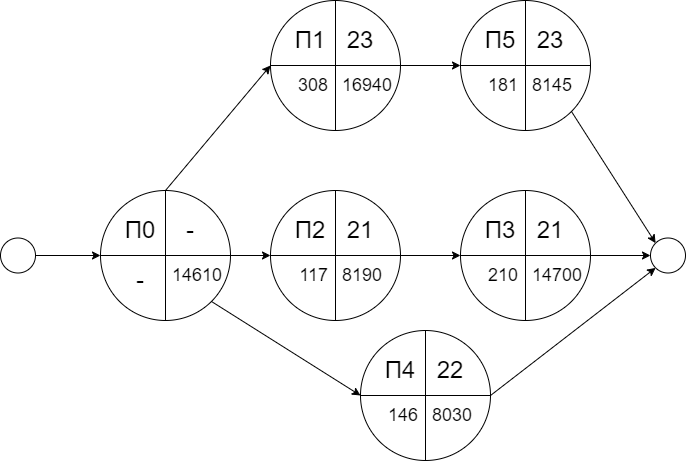

The diagram above was exported from draw.io. Its source (the exported page's mxGraphModel, read from the mxfile embedded in the PNG):
<mxGraphModel dx="877" dy="514" grid="1" gridSize="10" guides="1" tooltips="1" connect="1" arrows="1" fold="1" page="1" pageScale="1" pageWidth="1169" pageHeight="827" math="0" shadow="0">
  <root>
    <mxCell id="0" />
    <mxCell id="1" parent="0" />
    <mxCell id="ekhMy3ZcBeFL5dOao0uK-140" value="" style="endArrow=classic;html=1;rounded=0;exitX=1;exitY=0.5;exitDx=0;exitDy=0;entryX=0;entryY=0.5;entryDx=0;entryDy=0;" edge="1" parent="1">
      <mxGeometry width="50" height="50" relative="1" as="geometry">
        <mxPoint x="229.99999999999864" y="415" as="sourcePoint" />
        <mxPoint x="299.99999999999864" y="415" as="targetPoint" />
      </mxGeometry>
    </mxCell>
    <mxCell id="ekhMy3ZcBeFL5dOao0uK-141" value="" style="ellipse;whiteSpace=wrap;html=1;aspect=fixed;" vertex="1" parent="1">
      <mxGeometry x="200" y="397.5" width="35" height="35" as="geometry" />
    </mxCell>
    <mxCell id="ekhMy3ZcBeFL5dOao0uK-142" value="" style="endArrow=classic;html=1;rounded=0;exitX=1;exitY=0.5;exitDx=0;exitDy=0;entryX=0;entryY=0.5;entryDx=0;entryDy=0;" edge="1" parent="1" source="ekhMy3ZcBeFL5dOao0uK-145" target="ekhMy3ZcBeFL5dOao0uK-157">
      <mxGeometry width="50" height="50" relative="1" as="geometry">
        <mxPoint x="410.9619407771286" y="369.03805922287154" as="sourcePoint" />
        <mxPoint x="529.0380592228753" y="310.9619407771247" as="targetPoint" />
      </mxGeometry>
    </mxCell>
    <mxCell id="ekhMy3ZcBeFL5dOao0uK-143" value="" style="ellipse;whiteSpace=wrap;html=1;aspect=fixed;" vertex="1" parent="1">
      <mxGeometry x="850" y="397.5" width="35" height="35" as="geometry" />
    </mxCell>
    <mxCell id="ekhMy3ZcBeFL5dOao0uK-144" value="" style="endArrow=classic;html=1;rounded=0;exitX=1;exitY=0.5;exitDx=0;exitDy=0;entryX=0;entryY=0.5;entryDx=0;entryDy=0;" edge="1" parent="1" source="ekhMy3ZcBeFL5dOao0uK-151" target="ekhMy3ZcBeFL5dOao0uK-143">
      <mxGeometry width="50" height="50" relative="1" as="geometry">
        <mxPoint x="639.9999999999984" y="415" as="sourcePoint" />
        <mxPoint x="540" y="340" as="targetPoint" />
      </mxGeometry>
    </mxCell>
    <mxCell id="ekhMy3ZcBeFL5dOao0uK-145" value="" style="ellipse;whiteSpace=wrap;html=1;aspect=fixed;" vertex="1" parent="1">
      <mxGeometry x="300" y="350" width="130" height="130" as="geometry" />
    </mxCell>
    <mxCell id="ekhMy3ZcBeFL5dOao0uK-146" value="" style="endArrow=none;html=1;rounded=0;exitX=0;exitY=0.5;exitDx=0;exitDy=0;entryX=1;entryY=0.5;entryDx=0;entryDy=0;" edge="1" parent="1" source="ekhMy3ZcBeFL5dOao0uK-145" target="ekhMy3ZcBeFL5dOao0uK-145">
      <mxGeometry width="50" height="50" relative="1" as="geometry">
        <mxPoint x="390" y="460" as="sourcePoint" />
        <mxPoint x="440" y="410" as="targetPoint" />
      </mxGeometry>
    </mxCell>
    <mxCell id="ekhMy3ZcBeFL5dOao0uK-147" value="" style="endArrow=none;html=1;rounded=0;exitX=0.5;exitY=1;exitDx=0;exitDy=0;entryX=0.5;entryY=0;entryDx=0;entryDy=0;" edge="1" parent="1" source="ekhMy3ZcBeFL5dOao0uK-145" target="ekhMy3ZcBeFL5dOao0uK-145">
      <mxGeometry width="50" height="50" relative="1" as="geometry">
        <mxPoint x="390" y="460" as="sourcePoint" />
        <mxPoint x="365" y="415" as="targetPoint" />
      </mxGeometry>
    </mxCell>
    <mxCell id="ekhMy3ZcBeFL5dOao0uK-148" value="&lt;span style=&quot;font-size: 24px;&quot;&gt;П0&lt;/span&gt;" style="text;html=1;strokeColor=none;fillColor=none;align=center;verticalAlign=middle;whiteSpace=wrap;rounded=0;" vertex="1" parent="1">
      <mxGeometry x="320" y="370" width="40" height="40" as="geometry" />
    </mxCell>
    <mxCell id="ekhMy3ZcBeFL5dOao0uK-149" value="&lt;font style=&quot;font-size: 18px;&quot;&gt;14610&lt;/font&gt;" style="text;html=1;strokeColor=none;fillColor=none;align=left;verticalAlign=middle;whiteSpace=wrap;rounded=0;" vertex="1" parent="1">
      <mxGeometry x="370" y="420" width="60" height="30" as="geometry" />
    </mxCell>
    <mxCell id="ekhMy3ZcBeFL5dOao0uK-150" value="&lt;span style=&quot;font-size: 24px;&quot;&gt;-&lt;/span&gt;" style="text;html=1;strokeColor=none;fillColor=none;align=center;verticalAlign=middle;whiteSpace=wrap;rounded=0;" vertex="1" parent="1">
      <mxGeometry x="370" y="370" width="40" height="40" as="geometry" />
    </mxCell>
    <mxCell id="ekhMy3ZcBeFL5dOao0uK-151" value="" style="ellipse;whiteSpace=wrap;html=1;aspect=fixed;" vertex="1" parent="1">
      <mxGeometry x="660" y="350" width="130" height="130" as="geometry" />
    </mxCell>
    <mxCell id="ekhMy3ZcBeFL5dOao0uK-152" value="" style="endArrow=none;html=1;rounded=0;exitX=0;exitY=0.5;exitDx=0;exitDy=0;entryX=1;entryY=0.5;entryDx=0;entryDy=0;" edge="1" parent="1" source="ekhMy3ZcBeFL5dOao0uK-151" target="ekhMy3ZcBeFL5dOao0uK-151">
      <mxGeometry width="50" height="50" relative="1" as="geometry">
        <mxPoint x="750" y="460" as="sourcePoint" />
        <mxPoint x="800" y="410" as="targetPoint" />
      </mxGeometry>
    </mxCell>
    <mxCell id="ekhMy3ZcBeFL5dOao0uK-153" value="" style="endArrow=none;html=1;rounded=0;exitX=0.5;exitY=1;exitDx=0;exitDy=0;entryX=0.5;entryY=0;entryDx=0;entryDy=0;" edge="1" parent="1" source="ekhMy3ZcBeFL5dOao0uK-151" target="ekhMy3ZcBeFL5dOao0uK-151">
      <mxGeometry width="50" height="50" relative="1" as="geometry">
        <mxPoint x="750" y="460" as="sourcePoint" />
        <mxPoint x="725" y="415" as="targetPoint" />
      </mxGeometry>
    </mxCell>
    <mxCell id="ekhMy3ZcBeFL5dOao0uK-154" value="&lt;span style=&quot;font-size: 24px;&quot;&gt;П3&lt;/span&gt;" style="text;html=1;strokeColor=none;fillColor=none;align=center;verticalAlign=middle;whiteSpace=wrap;rounded=0;" vertex="1" parent="1">
      <mxGeometry x="680" y="370" width="40" height="40" as="geometry" />
    </mxCell>
    <mxCell id="ekhMy3ZcBeFL5dOao0uK-155" value="&lt;font style=&quot;font-size: 18px;&quot;&gt;14700&lt;/font&gt;" style="text;html=1;strokeColor=none;fillColor=none;align=left;verticalAlign=middle;whiteSpace=wrap;rounded=0;" vertex="1" parent="1">
      <mxGeometry x="730" y="420" width="60" height="30" as="geometry" />
    </mxCell>
    <mxCell id="ekhMy3ZcBeFL5dOao0uK-156" value="&lt;span style=&quot;font-size: 24px;&quot;&gt;21&lt;br&gt;&lt;/span&gt;" style="text;html=1;strokeColor=none;fillColor=none;align=center;verticalAlign=middle;whiteSpace=wrap;rounded=0;" vertex="1" parent="1">
      <mxGeometry x="730" y="370" width="40" height="40" as="geometry" />
    </mxCell>
    <mxCell id="ekhMy3ZcBeFL5dOao0uK-157" value="" style="ellipse;whiteSpace=wrap;html=1;aspect=fixed;" vertex="1" parent="1">
      <mxGeometry x="470" y="350" width="130" height="130" as="geometry" />
    </mxCell>
    <mxCell id="ekhMy3ZcBeFL5dOao0uK-158" value="" style="endArrow=none;html=1;rounded=0;exitX=0;exitY=0.5;exitDx=0;exitDy=0;entryX=1;entryY=0.5;entryDx=0;entryDy=0;" edge="1" parent="1" source="ekhMy3ZcBeFL5dOao0uK-157" target="ekhMy3ZcBeFL5dOao0uK-157">
      <mxGeometry width="50" height="50" relative="1" as="geometry">
        <mxPoint x="560" y="460" as="sourcePoint" />
        <mxPoint x="610" y="410" as="targetPoint" />
      </mxGeometry>
    </mxCell>
    <mxCell id="ekhMy3ZcBeFL5dOao0uK-159" value="" style="endArrow=none;html=1;rounded=0;exitX=0.5;exitY=1;exitDx=0;exitDy=0;entryX=0.5;entryY=0;entryDx=0;entryDy=0;" edge="1" parent="1" source="ekhMy3ZcBeFL5dOao0uK-157" target="ekhMy3ZcBeFL5dOao0uK-157">
      <mxGeometry width="50" height="50" relative="1" as="geometry">
        <mxPoint x="560" y="460" as="sourcePoint" />
        <mxPoint x="535" y="415" as="targetPoint" />
      </mxGeometry>
    </mxCell>
    <mxCell id="ekhMy3ZcBeFL5dOao0uK-160" value="&lt;span style=&quot;font-size: 24px;&quot;&gt;П2&lt;/span&gt;" style="text;html=1;strokeColor=none;fillColor=none;align=center;verticalAlign=middle;whiteSpace=wrap;rounded=0;" vertex="1" parent="1">
      <mxGeometry x="490" y="370" width="40" height="40" as="geometry" />
    </mxCell>
    <mxCell id="ekhMy3ZcBeFL5dOao0uK-161" value="&lt;font style=&quot;font-size: 18px;&quot;&gt;8190&lt;/font&gt;" style="text;html=1;strokeColor=none;fillColor=none;align=left;verticalAlign=middle;whiteSpace=wrap;rounded=0;" vertex="1" parent="1">
      <mxGeometry x="540" y="420" width="60" height="30" as="geometry" />
    </mxCell>
    <mxCell id="ekhMy3ZcBeFL5dOao0uK-162" value="&lt;span style=&quot;font-size: 24px;&quot;&gt;21&lt;/span&gt;" style="text;html=1;strokeColor=none;fillColor=none;align=center;verticalAlign=middle;whiteSpace=wrap;rounded=0;" vertex="1" parent="1">
      <mxGeometry x="540" y="370" width="40" height="40" as="geometry" />
    </mxCell>
    <mxCell id="ekhMy3ZcBeFL5dOao0uK-163" value="" style="ellipse;whiteSpace=wrap;html=1;aspect=fixed;" vertex="1" parent="1">
      <mxGeometry x="470" y="160" width="130" height="130" as="geometry" />
    </mxCell>
    <mxCell id="ekhMy3ZcBeFL5dOao0uK-164" value="" style="endArrow=none;html=1;rounded=0;exitX=0;exitY=0.5;exitDx=0;exitDy=0;entryX=1;entryY=0.5;entryDx=0;entryDy=0;" edge="1" parent="1" source="ekhMy3ZcBeFL5dOao0uK-163" target="ekhMy3ZcBeFL5dOao0uK-163">
      <mxGeometry width="50" height="50" relative="1" as="geometry">
        <mxPoint x="560" y="270" as="sourcePoint" />
        <mxPoint x="610" y="220" as="targetPoint" />
      </mxGeometry>
    </mxCell>
    <mxCell id="ekhMy3ZcBeFL5dOao0uK-165" value="" style="endArrow=none;html=1;rounded=0;exitX=0.5;exitY=1;exitDx=0;exitDy=0;entryX=0.5;entryY=0;entryDx=0;entryDy=0;" edge="1" parent="1" source="ekhMy3ZcBeFL5dOao0uK-163" target="ekhMy3ZcBeFL5dOao0uK-163">
      <mxGeometry width="50" height="50" relative="1" as="geometry">
        <mxPoint x="560" y="270" as="sourcePoint" />
        <mxPoint x="535" y="225" as="targetPoint" />
      </mxGeometry>
    </mxCell>
    <mxCell id="ekhMy3ZcBeFL5dOao0uK-166" value="&lt;span style=&quot;font-size: 24px;&quot;&gt;П1&lt;/span&gt;" style="text;html=1;strokeColor=none;fillColor=none;align=center;verticalAlign=middle;whiteSpace=wrap;rounded=0;" vertex="1" parent="1">
      <mxGeometry x="490" y="180" width="40" height="40" as="geometry" />
    </mxCell>
    <mxCell id="ekhMy3ZcBeFL5dOao0uK-167" value="&lt;font style=&quot;font-size: 18px;&quot;&gt;16940&lt;/font&gt;" style="text;html=1;strokeColor=none;fillColor=none;align=left;verticalAlign=middle;whiteSpace=wrap;rounded=0;" vertex="1" parent="1">
      <mxGeometry x="540" y="230" width="60" height="30" as="geometry" />
    </mxCell>
    <mxCell id="ekhMy3ZcBeFL5dOao0uK-168" value="&lt;span style=&quot;font-size: 24px;&quot;&gt;23&lt;br&gt;&lt;/span&gt;" style="text;html=1;strokeColor=none;fillColor=none;align=center;verticalAlign=middle;whiteSpace=wrap;rounded=0;" vertex="1" parent="1">
      <mxGeometry x="540" y="180" width="40" height="40" as="geometry" />
    </mxCell>
    <mxCell id="ekhMy3ZcBeFL5dOao0uK-169" value="" style="ellipse;whiteSpace=wrap;html=1;aspect=fixed;" vertex="1" parent="1">
      <mxGeometry x="560" y="490" width="130" height="130" as="geometry" />
    </mxCell>
    <mxCell id="ekhMy3ZcBeFL5dOao0uK-170" value="" style="endArrow=none;html=1;rounded=0;exitX=0;exitY=0.5;exitDx=0;exitDy=0;entryX=1;entryY=0.5;entryDx=0;entryDy=0;" edge="1" parent="1" source="ekhMy3ZcBeFL5dOao0uK-169" target="ekhMy3ZcBeFL5dOao0uK-169">
      <mxGeometry width="50" height="50" relative="1" as="geometry">
        <mxPoint x="650" y="600" as="sourcePoint" />
        <mxPoint x="700" y="550" as="targetPoint" />
      </mxGeometry>
    </mxCell>
    <mxCell id="ekhMy3ZcBeFL5dOao0uK-171" value="" style="endArrow=none;html=1;rounded=0;exitX=0.5;exitY=1;exitDx=0;exitDy=0;entryX=0.5;entryY=0;entryDx=0;entryDy=0;" edge="1" parent="1" source="ekhMy3ZcBeFL5dOao0uK-169" target="ekhMy3ZcBeFL5dOao0uK-169">
      <mxGeometry width="50" height="50" relative="1" as="geometry">
        <mxPoint x="650" y="600" as="sourcePoint" />
        <mxPoint x="625" y="555" as="targetPoint" />
      </mxGeometry>
    </mxCell>
    <mxCell id="ekhMy3ZcBeFL5dOao0uK-172" value="&lt;span style=&quot;font-size: 24px;&quot;&gt;П4&lt;/span&gt;" style="text;html=1;strokeColor=none;fillColor=none;align=center;verticalAlign=middle;whiteSpace=wrap;rounded=0;" vertex="1" parent="1">
      <mxGeometry x="580" y="510" width="40" height="40" as="geometry" />
    </mxCell>
    <mxCell id="ekhMy3ZcBeFL5dOao0uK-173" value="&lt;font style=&quot;font-size: 18px;&quot;&gt;8030&lt;/font&gt;" style="text;html=1;strokeColor=none;fillColor=none;align=left;verticalAlign=middle;whiteSpace=wrap;rounded=0;" vertex="1" parent="1">
      <mxGeometry x="630" y="560" width="60" height="30" as="geometry" />
    </mxCell>
    <mxCell id="ekhMy3ZcBeFL5dOao0uK-174" value="&lt;span style=&quot;font-size: 24px;&quot;&gt;22&lt;/span&gt;" style="text;html=1;strokeColor=none;fillColor=none;align=center;verticalAlign=middle;whiteSpace=wrap;rounded=0;" vertex="1" parent="1">
      <mxGeometry x="630" y="510" width="40" height="40" as="geometry" />
    </mxCell>
    <mxCell id="ekhMy3ZcBeFL5dOao0uK-175" value="" style="ellipse;whiteSpace=wrap;html=1;aspect=fixed;" vertex="1" parent="1">
      <mxGeometry x="660" y="160" width="130" height="130" as="geometry" />
    </mxCell>
    <mxCell id="ekhMy3ZcBeFL5dOao0uK-176" value="" style="endArrow=none;html=1;rounded=0;exitX=0;exitY=0.5;exitDx=0;exitDy=0;entryX=1;entryY=0.5;entryDx=0;entryDy=0;" edge="1" parent="1" source="ekhMy3ZcBeFL5dOao0uK-175" target="ekhMy3ZcBeFL5dOao0uK-175">
      <mxGeometry width="50" height="50" relative="1" as="geometry">
        <mxPoint x="750" y="270" as="sourcePoint" />
        <mxPoint x="800" y="220" as="targetPoint" />
      </mxGeometry>
    </mxCell>
    <mxCell id="ekhMy3ZcBeFL5dOao0uK-177" value="" style="endArrow=none;html=1;rounded=0;exitX=0.5;exitY=1;exitDx=0;exitDy=0;entryX=0.5;entryY=0;entryDx=0;entryDy=0;" edge="1" parent="1" source="ekhMy3ZcBeFL5dOao0uK-175" target="ekhMy3ZcBeFL5dOao0uK-175">
      <mxGeometry width="50" height="50" relative="1" as="geometry">
        <mxPoint x="750" y="270" as="sourcePoint" />
        <mxPoint x="725" y="225" as="targetPoint" />
      </mxGeometry>
    </mxCell>
    <mxCell id="ekhMy3ZcBeFL5dOao0uK-178" value="&lt;span style=&quot;font-size: 24px;&quot;&gt;П5&lt;/span&gt;" style="text;html=1;strokeColor=none;fillColor=none;align=center;verticalAlign=middle;whiteSpace=wrap;rounded=0;" vertex="1" parent="1">
      <mxGeometry x="680" y="180" width="40" height="40" as="geometry" />
    </mxCell>
    <mxCell id="ekhMy3ZcBeFL5dOao0uK-179" value="&lt;font style=&quot;font-size: 18px;&quot;&gt;8145&lt;/font&gt;" style="text;html=1;strokeColor=none;fillColor=none;align=left;verticalAlign=middle;whiteSpace=wrap;rounded=0;" vertex="1" parent="1">
      <mxGeometry x="730" y="230" width="60" height="30" as="geometry" />
    </mxCell>
    <mxCell id="ekhMy3ZcBeFL5dOao0uK-180" value="&lt;span style=&quot;font-size: 24px;&quot;&gt;23&lt;/span&gt;" style="text;html=1;strokeColor=none;fillColor=none;align=center;verticalAlign=middle;whiteSpace=wrap;rounded=0;" vertex="1" parent="1">
      <mxGeometry x="730" y="180" width="40" height="40" as="geometry" />
    </mxCell>
    <mxCell id="ekhMy3ZcBeFL5dOao0uK-181" value="" style="endArrow=classic;html=1;rounded=0;exitX=1;exitY=0.5;exitDx=0;exitDy=0;entryX=0;entryY=0.5;entryDx=0;entryDy=0;" edge="1" parent="1" source="ekhMy3ZcBeFL5dOao0uK-157" target="ekhMy3ZcBeFL5dOao0uK-151">
      <mxGeometry width="50" height="50" relative="1" as="geometry">
        <mxPoint x="620" y="460" as="sourcePoint" />
        <mxPoint x="670" y="410" as="targetPoint" />
      </mxGeometry>
    </mxCell>
    <mxCell id="ekhMy3ZcBeFL5dOao0uK-182" value="" style="endArrow=classic;html=1;rounded=0;exitX=1;exitY=1;exitDx=0;exitDy=0;entryX=0;entryY=0.5;entryDx=0;entryDy=0;" edge="1" parent="1" source="ekhMy3ZcBeFL5dOao0uK-145" target="ekhMy3ZcBeFL5dOao0uK-169">
      <mxGeometry width="50" height="50" relative="1" as="geometry">
        <mxPoint x="620" y="460" as="sourcePoint" />
        <mxPoint x="670" y="410" as="targetPoint" />
      </mxGeometry>
    </mxCell>
    <mxCell id="ekhMy3ZcBeFL5dOao0uK-183" value="" style="endArrow=classic;html=1;rounded=0;entryX=0;entryY=1;entryDx=0;entryDy=0;exitX=1;exitY=0.5;exitDx=0;exitDy=0;" edge="1" parent="1" source="ekhMy3ZcBeFL5dOao0uK-169" target="ekhMy3ZcBeFL5dOao0uK-143">
      <mxGeometry width="50" height="50" relative="1" as="geometry">
        <mxPoint x="690" y="550" as="sourcePoint" />
        <mxPoint x="670" y="410" as="targetPoint" />
      </mxGeometry>
    </mxCell>
    <mxCell id="ekhMy3ZcBeFL5dOao0uK-184" value="" style="endArrow=classic;html=1;rounded=0;exitX=0.5;exitY=0;exitDx=0;exitDy=0;entryX=0;entryY=0.5;entryDx=0;entryDy=0;" edge="1" parent="1" source="ekhMy3ZcBeFL5dOao0uK-145" target="ekhMy3ZcBeFL5dOao0uK-163">
      <mxGeometry width="50" height="50" relative="1" as="geometry">
        <mxPoint x="640" y="330" as="sourcePoint" />
        <mxPoint x="690" y="280" as="targetPoint" />
      </mxGeometry>
    </mxCell>
    <mxCell id="ekhMy3ZcBeFL5dOao0uK-185" value="" style="endArrow=classic;html=1;rounded=0;exitX=1;exitY=0.5;exitDx=0;exitDy=0;entryX=0;entryY=0.5;entryDx=0;entryDy=0;" edge="1" parent="1" source="ekhMy3ZcBeFL5dOao0uK-163" target="ekhMy3ZcBeFL5dOao0uK-175">
      <mxGeometry width="50" height="50" relative="1" as="geometry">
        <mxPoint x="640" y="330" as="sourcePoint" />
        <mxPoint x="690" y="280" as="targetPoint" />
      </mxGeometry>
    </mxCell>
    <mxCell id="ekhMy3ZcBeFL5dOao0uK-186" value="" style="endArrow=classic;html=1;rounded=0;exitX=1;exitY=1;exitDx=0;exitDy=0;entryX=0;entryY=0;entryDx=0;entryDy=0;" edge="1" parent="1" source="ekhMy3ZcBeFL5dOao0uK-175" target="ekhMy3ZcBeFL5dOao0uK-143">
      <mxGeometry width="50" height="50" relative="1" as="geometry">
        <mxPoint x="640" y="330" as="sourcePoint" />
        <mxPoint x="690" y="280" as="targetPoint" />
      </mxGeometry>
    </mxCell>
    <mxCell id="ekhMy3ZcBeFL5dOao0uK-187" value="&lt;span style=&quot;font-size: 18px;&quot;&gt;308&lt;/span&gt;" style="text;html=1;strokeColor=none;fillColor=none;align=right;verticalAlign=middle;whiteSpace=wrap;rounded=0;" vertex="1" parent="1">
      <mxGeometry x="470" y="230" width="60" height="30" as="geometry" />
    </mxCell>
    <mxCell id="ekhMy3ZcBeFL5dOao0uK-188" value="&lt;span style=&quot;font-size: 18px;&quot;&gt;181&lt;/span&gt;" style="text;html=1;strokeColor=none;fillColor=none;align=right;verticalAlign=middle;whiteSpace=wrap;rounded=0;" vertex="1" parent="1">
      <mxGeometry x="660" y="230" width="60" height="30" as="geometry" />
    </mxCell>
    <mxCell id="ekhMy3ZcBeFL5dOao0uK-189" value="&lt;span style=&quot;font-size: 18px;&quot;&gt;117&lt;/span&gt;" style="text;html=1;strokeColor=none;fillColor=none;align=right;verticalAlign=middle;whiteSpace=wrap;rounded=0;" vertex="1" parent="1">
      <mxGeometry x="470" y="420" width="60" height="30" as="geometry" />
    </mxCell>
    <mxCell id="ekhMy3ZcBeFL5dOao0uK-190" value="&lt;span style=&quot;font-size: 18px;&quot;&gt;210&lt;/span&gt;" style="text;html=1;strokeColor=none;fillColor=none;align=right;verticalAlign=middle;whiteSpace=wrap;rounded=0;" vertex="1" parent="1">
      <mxGeometry x="660" y="420" width="60" height="30" as="geometry" />
    </mxCell>
    <mxCell id="ekhMy3ZcBeFL5dOao0uK-191" value="&lt;span style=&quot;font-size: 24px;&quot;&gt;-&lt;/span&gt;" style="text;html=1;strokeColor=none;fillColor=none;align=center;verticalAlign=middle;whiteSpace=wrap;rounded=0;" vertex="1" parent="1">
      <mxGeometry x="320" y="420" width="40" height="40" as="geometry" />
    </mxCell>
    <mxCell id="ekhMy3ZcBeFL5dOao0uK-192" value="&lt;span style=&quot;font-size: 18px;&quot;&gt;146&lt;/span&gt;" style="text;html=1;strokeColor=none;fillColor=none;align=right;verticalAlign=middle;whiteSpace=wrap;rounded=0;" vertex="1" parent="1">
      <mxGeometry x="560" y="560" width="60" height="30" as="geometry" />
    </mxCell>
  </root>
</mxGraphModel>